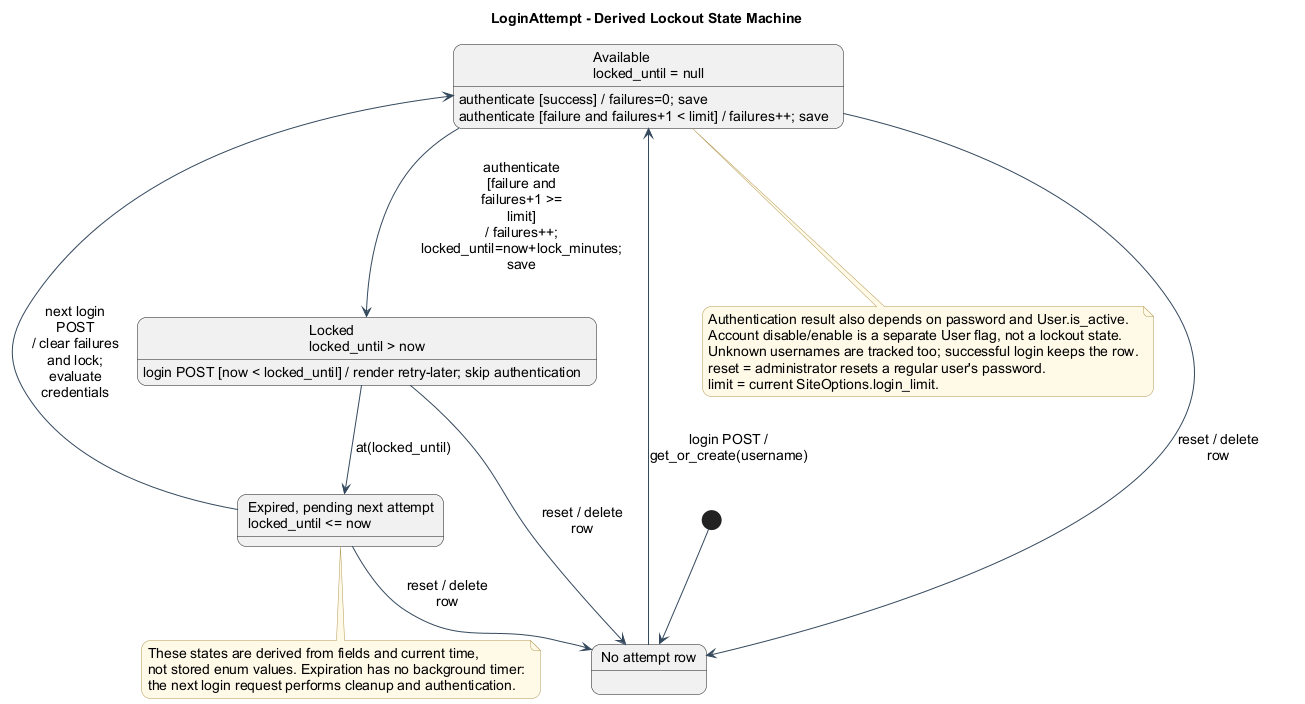

The diagram above was rendered by PlantUML. Its source (embedded in the PNG):
@startuml
!include style.puml
skinparam roundcorner 18
title LoginAttempt - Derived Lockout State Machine
state "No attempt row" as Absent
state "Available\nlocked_until = null" as Available
state "Locked\nlocked_until > now" as Locked
state "Expired, pending next attempt\nlocked_until <= now" as Expired
[*] --> Absent
Absent --> Available : login POST / get_or_create(username)
Available : authenticate [success] / failures=0; save
Available : authenticate [failure and failures+1 < limit] / failures++; save
Available -down-> Locked : authenticate [failure and failures+1 >= limit]\n/ failures++; locked_until=now+lock_minutes; save
Locked : login POST [now < locked_until] / render retry-later; skip authentication
Locked -down-> Expired : at(locked_until)
Expired -left-> Available : next login POST\n/ clear failures and lock; evaluate credentials
Available --> Absent : reset / delete row
Locked --> Absent : reset / delete row
Expired --> Absent : reset / delete row
note bottom of Expired
  These states are derived from fields and current time,
  not stored enum values. Expiration has no background timer:
  the next login request performs cleanup and authentication.
end note
note bottom of Available
  Authentication result also depends on password and User.is_active.
  Account disable/enable is a separate User flag, not a lockout state.
  Unknown usernames are tracked too; successful login keeps the row.
  reset = administrator resets a regular user's password.
  limit = current SiteOptions.login_limit.
end note
@enduml